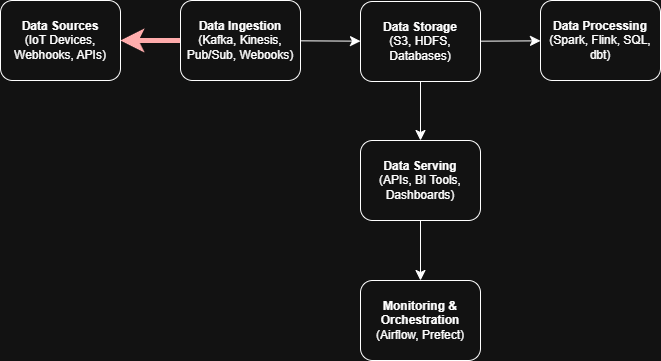

The diagram above was exported from draw.io. Its source (the exported page's mxGraphModel, read from the mxfile embedded in the PNG):
<mxGraphModel dx="1221" dy="674" grid="1" gridSize="10" guides="1" tooltips="1" connect="1" arrows="1" fold="1" page="1" pageScale="1" pageWidth="827" pageHeight="1169" math="0" shadow="0">
  <root>
    <mxCell id="WIyWlLk6GJQsqaUBKTNV-0" />
    <mxCell id="WIyWlLk6GJQsqaUBKTNV-1" parent="WIyWlLk6GJQsqaUBKTNV-0" />
    <mxCell id="WIyWlLk6GJQsqaUBKTNV-3" value="&lt;b&gt;Data Sources&lt;/b&gt;&lt;div&gt;(IoT Devices, Webhooks, APIs)&lt;/div&gt;" style="rounded=1;whiteSpace=wrap;html=1;fontSize=12;glass=0;strokeWidth=1;shadow=0;" parent="WIyWlLk6GJQsqaUBKTNV-1" vertex="1">
      <mxGeometry x="84" y="225" width="120" height="80" as="geometry" />
    </mxCell>
    <mxCell id="39Qo5RIjTX9QT0_Bm0Eu-3" value="" style="edgeStyle=none;curved=1;rounded=0;orthogonalLoop=1;jettySize=auto;html=1;fontSize=12;startSize=8;endSize=8;" edge="1" parent="WIyWlLk6GJQsqaUBKTNV-1" source="39Qo5RIjTX9QT0_Bm0Eu-0" target="39Qo5RIjTX9QT0_Bm0Eu-2">
      <mxGeometry relative="1" as="geometry" />
    </mxCell>
    <mxCell id="39Qo5RIjTX9QT0_Bm0Eu-10" value="" style="edgeStyle=none;curved=1;rounded=0;orthogonalLoop=1;jettySize=auto;html=1;fontSize=12;startSize=8;endSize=8;fillColor=#e51400;strokeColor=#B20000;strokeWidth=5;" edge="1" parent="WIyWlLk6GJQsqaUBKTNV-1" source="39Qo5RIjTX9QT0_Bm0Eu-0" target="WIyWlLk6GJQsqaUBKTNV-3">
      <mxGeometry relative="1" as="geometry" />
    </mxCell>
    <mxCell id="39Qo5RIjTX9QT0_Bm0Eu-0" value="&lt;b&gt;Data Ingestion&lt;/b&gt;&lt;div&gt;(Kafka, Kinesis, Pub/Sub, Webooks)&lt;/div&gt;" style="rounded=1;whiteSpace=wrap;html=1;fontSize=12;glass=0;strokeWidth=1;shadow=0;" vertex="1" parent="WIyWlLk6GJQsqaUBKTNV-1">
      <mxGeometry x="264" y="225" width="120" height="80" as="geometry" />
    </mxCell>
    <mxCell id="39Qo5RIjTX9QT0_Bm0Eu-5" value="" style="edgeStyle=none;curved=1;rounded=0;orthogonalLoop=1;jettySize=auto;html=1;fontSize=12;startSize=8;endSize=8;" edge="1" parent="WIyWlLk6GJQsqaUBKTNV-1" source="39Qo5RIjTX9QT0_Bm0Eu-2" target="39Qo5RIjTX9QT0_Bm0Eu-4">
      <mxGeometry relative="1" as="geometry" />
    </mxCell>
    <mxCell id="39Qo5RIjTX9QT0_Bm0Eu-8" value="" style="edgeStyle=none;curved=1;rounded=0;orthogonalLoop=1;jettySize=auto;html=1;fontSize=12;startSize=8;endSize=8;" edge="1" parent="WIyWlLk6GJQsqaUBKTNV-1" source="39Qo5RIjTX9QT0_Bm0Eu-2" target="39Qo5RIjTX9QT0_Bm0Eu-6">
      <mxGeometry relative="1" as="geometry" />
    </mxCell>
    <mxCell id="39Qo5RIjTX9QT0_Bm0Eu-2" value="&lt;b&gt;Data Storage&lt;/b&gt;&lt;div&gt;(S3, HDFS, Databases)&lt;/div&gt;" style="rounded=1;whiteSpace=wrap;html=1;fontSize=12;glass=0;strokeWidth=1;shadow=0;" vertex="1" parent="WIyWlLk6GJQsqaUBKTNV-1">
      <mxGeometry x="444" y="226" width="120" height="80" as="geometry" />
    </mxCell>
    <mxCell id="39Qo5RIjTX9QT0_Bm0Eu-4" value="&lt;div&gt;&lt;b&gt;Data Processing&lt;/b&gt;&lt;/div&gt;&lt;div&gt;(Spark, Flink, SQL, dbt)&lt;/div&gt;" style="rounded=1;whiteSpace=wrap;html=1;fontSize=12;glass=0;strokeWidth=1;shadow=0;" vertex="1" parent="WIyWlLk6GJQsqaUBKTNV-1">
      <mxGeometry x="624" y="225" width="120" height="80" as="geometry" />
    </mxCell>
    <mxCell id="39Qo5RIjTX9QT0_Bm0Eu-9" value="" style="edgeStyle=none;curved=1;rounded=0;orthogonalLoop=1;jettySize=auto;html=1;fontSize=12;startSize=8;endSize=8;" edge="1" parent="WIyWlLk6GJQsqaUBKTNV-1" source="39Qo5RIjTX9QT0_Bm0Eu-6" target="39Qo5RIjTX9QT0_Bm0Eu-7">
      <mxGeometry relative="1" as="geometry" />
    </mxCell>
    <mxCell id="39Qo5RIjTX9QT0_Bm0Eu-6" value="&lt;b&gt;Data Serving&lt;/b&gt;&lt;div&gt;(APIs, BI Tools, Dashboards)&lt;/div&gt;" style="rounded=1;whiteSpace=wrap;html=1;fontSize=12;glass=0;strokeWidth=1;shadow=0;" vertex="1" parent="WIyWlLk6GJQsqaUBKTNV-1">
      <mxGeometry x="444" y="365" width="120" height="80" as="geometry" />
    </mxCell>
    <mxCell id="39Qo5RIjTX9QT0_Bm0Eu-7" value="&lt;b&gt;Monitoring &amp;amp; Orchestration&lt;/b&gt;&lt;div&gt;(Airflow, Prefect)&lt;/div&gt;" style="rounded=1;whiteSpace=wrap;html=1;fontSize=12;glass=0;strokeWidth=1;shadow=0;" vertex="1" parent="WIyWlLk6GJQsqaUBKTNV-1">
      <mxGeometry x="444" y="505" width="120" height="80" as="geometry" />
    </mxCell>
  </root>
</mxGraphModel>